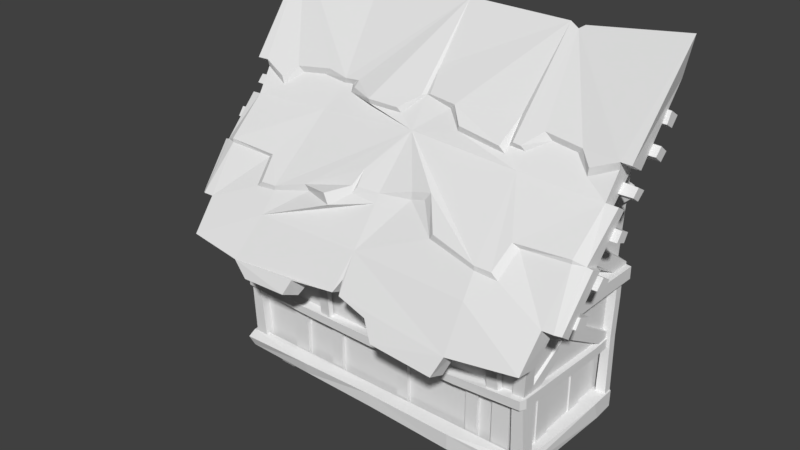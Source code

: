 # Source: Halfhouse_2.blend  (saved by Blender 2.78.0; exported with 4.5.12 LTS)
import bpy
from mathutils import Matrix  # noqa: F401  (used for matrix-valued properties, if any)

bpy.ops.wm.read_factory_settings(use_empty=True)
scene = bpy.context.scene
scene.name = 'Scene'

# ---- collections
col_collection_1 = bpy.data.collections.new('Collection 1'); scene.collection.children.link(col_collection_1)

# ---- world
world_world = bpy.data.worlds.new('World'); scene.world = world_world
world_world.color = (0.05088, 0.05088, 0.05088)
world_world.use_sun_shadow = False
world_world.sun_shadow_jitter_overblur = 0.0
world_world.cycles.sampling_method = 'MANUAL'

# ---- meshes
me_cube_001 = bpy.data.meshes.new('Cube.001')
me_cube_001.from_pydata([(-2.43, -2.093, 1.124), (-2.43, -1.9, 1.148), (-2.407, -1.86, 0.1437), (-2.407, -2.068, 0.1431), (-2.268, -2.093, 1.124), (-2.267, -1.901, 1.148), (-2.204, -1.861, 0.1439), (-2.204, -2.069, 0.1432), (2.362, -2.099, 1.06), (2.363, -1.893, 1.086), (2.367, -1.86, 0.1437), (2.367, -2.068, 0.1431), (2.537, -2.1, 1.06), (2.537, -1.893, 1.086), (2.57, -1.861, 0.1439), (2.57, -2.069, 0.1432), (-2.508, -2.213, 2.174), (-2.509, -2.021, 2.191), (-2.346, -2.214, 2.193), (-2.347, -2.022, 2.21), (2.471, -2.22, 2.183), (2.472, -2.014, 2.202), (2.645, -2.22, 2.182), (2.646, -2.014, 2.2), (2.463, -1.944, 1.124), (2.463, -1.944, 0.03066), (-2.294, -1.944, 1.124), (-2.294, -1.944, 0.03066), (2.408, -0.843, 0.1003), (2.408, -0.843, 1.049), (2.408, -0.5951, 0.1003), (2.408, -0.5951, 1.049), (2.483, -0.843, 0.1003), (2.483, -0.843, 1.049), (2.483, -0.5951, 0.1003), (2.483, -0.5951, 1.049), (2.408, -1.654, 0.1003), (2.408, -1.654, 1.049), (2.408, -1.393, 0.1003), (2.408, -1.393, 1.049), (2.483, -1.654, 0.1003), (2.483, -1.654, 1.049), (2.483, -1.393, 0.1003), (2.483, -1.393, 1.049), (-2.285, -0.843, 0.1003), (-2.285, -0.843, 1.049), (-2.285, -0.5951, 0.1003), (-2.285, -0.5951, 1.049), (-2.362, -0.843, 0.1003), (-2.362, -0.843, 1.049), (-2.362, -0.5951, 0.1003), (-2.362, -0.5951, 1.049), (-2.285, -1.654, 0.1003), (-2.285, -1.654, 1.049), (-2.285, -1.393, 0.1003), (-2.285, -1.393, 1.049), (-2.362, -1.654, 0.1003), (-2.362, -1.654, 1.049), (-2.362, -1.393, 0.1003), (-2.362, -1.393, 1.049), (-1.36, -1.945, 0.1003), (-1.36, -1.945, 1.049), (-1.614, -1.945, 0.1003), (-1.614, -1.945, 1.049), (-1.36, -2.006, 0.1003), (-1.36, -2.006, 1.049), (-1.614, -2.006, 0.1003), (-1.614, -2.006, 1.049), (-0.6701, -1.945, 0.1003), (-0.6701, -1.945, 1.049), (-0.8589, -1.945, 0.1003), (-0.8589, -1.945, 1.049), (-0.6701, -2.006, 0.1003), (-0.6701, -2.006, 1.049), (-0.8589, -2.006, 0.1003), (-0.8589, -2.006, 1.049), (0.5578, -1.945, 0.1003), (0.5578, -1.945, 1.049), (0.3691, -1.945, 0.1003), (0.3691, -1.945, 1.049), (0.5578, -2.006, 0.1003), (0.5578, -2.006, 1.049), (0.3691, -2.006, 0.1003), (0.3691, -2.006, 1.049), (1.757, -1.945, 0.1003), (1.757, -1.945, 1.049), (1.568, -1.945, 0.1003), (1.568, -1.945, 1.049), (1.757, -2.006, 0.1003), (1.757, -2.006, 1.049), (1.568, -2.006, 0.1003), (1.568, -2.006, 1.049), (2.276, -1.945, 0.1003), (2.276, -1.945, 1.049), (1.997, -1.945, 0.1003), (1.997, -1.945, 1.049), (2.276, -2.006, 0.1003), (2.276, -2.006, 1.049), (1.997, -2.006, 0.1003), (1.997, -2.006, 1.049), (2.599, -0.693, 4.248), (2.606, -0.5599, 4.388), (2.598, -0.5104, 4.111), (2.604, -0.376, 4.251), (3.274, -0.6666, 4.247), (3.28, -0.5614, 4.358), (3.273, -0.5223, 4.138), (3.279, -0.4163, 4.249), (2.612, -0.4158, 4.562), (2.616, -0.3144, 4.759), (2.611, -0.2376, 4.454), (2.615, -0.1023, 4.625), (3.235, -0.3874, 4.57), (3.239, -0.3073, 4.726), (3.234, -0.2469, 4.485), (3.239, -0.1405, 4.62), (2.579, -1.007, 3.807), (2.586, -0.8823, 3.945), (2.578, -0.8411, 3.692), (2.585, -0.6895, 3.832), (3.197, -0.9816, 3.799), (3.202, -0.8843, 3.907), (3.195, -0.8511, 3.708), (3.202, -0.7324, 3.818), (2.57, -1.077, 3.433), (2.57, -1.174, 3.281), (2.571, -1.269, 3.525), (2.57, -1.398, 3.366), (3.24, -1.116, 3.415), (3.239, -1.188, 3.295), (3.24, -1.266, 3.487), (3.24, -1.363, 3.363), (2.576, -1.453, 2.94), (2.582, -1.605, 2.789), (2.576, -1.636, 3.052), (2.582, -1.826, 2.899), (3.247, -1.485, 2.925), (3.252, -1.601, 2.808), (3.247, -1.628, 3.013), (3.253, -1.771, 2.894), (2.592, -2.063, 2.67), (2.591, -1.809, 2.568), (2.598, -2.197, 2.511), (2.597, -1.929, 2.385), (3.211, -2.032, 2.633), (3.21, -1.835, 2.554), (3.217, -2.134, 2.511), (3.216, -1.927, 2.413), (-2.61, -0.7231, 4.249), (-2.606, -0.5852, 4.389), (-2.611, -0.5324, 4.109), (-2.606, -0.3931, 4.249), (-3.225, -0.7119, 4.259), (-3.224, -0.5997, 4.369), (-3.224, -0.5578, 4.147), (-3.222, -0.445, 4.258), (-2.602, -0.4352, 4.562), (-2.599, -0.3295, 4.759), (-2.602, -0.2493, 4.453), (-2.599, -0.1085, 4.624), (-3.168, -0.4136, 4.579), (-3.168, -0.3283, 4.731), (-3.166, -0.2645, 4.492), (-3.167, -0.1516, 4.627), (-2.624, -1.042, 3.802), (-2.62, -0.9164, 3.943), (-2.625, -0.8696, 3.685), (-2.62, -0.7156, 3.827), (-3.175, -1.041, 3.81), (-3.174, -0.9399, 3.919), (-3.173, -0.9019, 3.717), (-3.172, -0.778, 3.826), (-2.63, -1.104, 3.423), (-2.631, -1.197, 3.268), (-2.631, -1.301, 3.516), (-2.631, -1.424, 3.356), (-3.227, -1.173, 3.424), (-3.224, -1.244, 3.302), (-3.228, -1.331, 3.498), (-3.226, -1.426, 3.372), (-2.631, -1.465, 2.926), (-2.63, -1.612, 2.774), (-2.631, -1.651, 3.039), (-2.631, -1.833, 2.885), (-3.214, -1.533, 2.926), (-3.21, -1.645, 2.807), (-3.216, -1.681, 3.015), (-3.212, -1.82, 2.893), (-2.627, -2.061, 2.658), (-2.627, -1.808, 2.556), (-2.624, -2.189, 2.5), (-2.623, -1.922, 2.374), (-3.146, -2.067, 2.629), (-3.145, -1.868, 2.549), (-3.141, -2.164, 2.506), (-3.139, -1.955, 2.407), (2.708, -0.8486, 2.654), (2.562, -0.5931, 2.816), (2.708, -0.61, 2.753), (2.561, -0.8436, 2.63), (2.561, -1.705, 3.208), (2.562, -1.431, 3.333), (2.708, -1.447, 3.317), (2.708, -1.671, 3.215), (2.708, -0.3463, 2.326), (2.561, -0.3836, 2.315), (2.49, -1.988, -0.121), (2.448, -2.02, 0.1993), (2.579, -2.107, -0.08828), (2.568, -2.033, 0.1882), (2.448, -0.3569, -0.0683), (2.448, -0.4464, 0.2777), (2.689, -0.3818, -0.0182), (2.689, -0.4724, 0.2575), (0.01012, -2.03, 0.204), (1.421, -2.217, 0.1512), (1.42, -2.212, -0.1033), (1.275, -1.987, -0.126), (2.607, -2.124, 0.08596), (2.514, -0.1766, 0.2662), (2.657, -0.1497, 0.2067), (2.542, -0.1864, 1.785), (2.671, -0.1454, 1.783), (2.653, -0.1467, 1.185), (2.538, -0.1653, 1.199), (2.561, -2.358, 2.096), (2.786, -2.336, 2.149), (2.786, -2.321, 2.36), (2.562, -2.33, 2.382), (2.786, -0.6411, 2.135), (2.786, -0.6318, 2.327), (2.562, -0.6346, 2.35), (2.561, -0.646, 2.113), (2.505, -2.078, 1.224), (2.507, -2.07, 1.043), (2.61, -0.45, 1.004), (2.61, -0.452, 1.153), (2.532, -0.4271, 1.172), (2.472, -0.4514, 0.9832), (1.412, -2.195, 1.121), (1.474, -2.193, 0.9967), (1.419, -2.072, 0.9759), (2.589, -2.1, 1.06), (2.545, -2.186, 1.059), (2.543, -2.193, 1.206), (2.587, -2.107, 1.217), (0.6822, -2.159, 1.107), (0.8552, -2.159, 1.107), (0.6593, -2.098, 1.112), (0.8783, -2.098, 1.112), (0.6815, -2.262, 2.131), (0.8544, -2.267, 2.132), (0.6585, -2.172, 2.136), (0.8774, -2.178, 2.137), (2.003, -2.156, 1.13), (2.178, -2.151, 1.13), (1.98, -2.096, 1.135), (2.202, -2.089, 1.135), (2.003, -2.276, 2.109), (2.178, -2.266, 2.109), (1.979, -2.186, 2.114), (2.201, -2.174, 2.113), (1.264, -0.3568, -0.1065), (-2.348, -1.978, -0.121), (-2.307, -2.005, 0.1993), (-2.455, -2.106, -0.06898), (-2.471, -2.074, 0.1882), (-2.307, -0.3555, -0.0683), (-2.372, -0.1758, 0.2662), (-2.528, -0.3732, -0.03437), (-2.569, -0.4632, 0.2414), (0.01012, -1.975, -0.104), (0.02541, -2.196, -0.05112), (0.01012, -2.194, 0.1554), (-1.279, -2.191, 0.1282), (-1.272, -2.149, -0.06463), (-1.354, -1.976, -0.126), (-2.51, -2.167, 0.08596), (-2.515, -0.1492, 0.2067), (-2.4, -0.1853, 1.786), (-2.529, -0.145, 1.784), (-2.529, -0.148, 2.112), (-2.4, -0.201, 2.116), (2.671, -0.1486, 2.111), (2.542, -0.2025, 2.115), (-2.511, -0.1459, 1.185), (-2.396, -0.1642, 1.199), (-2.419, -2.332, 2.096), (-2.644, -2.326, 2.148), (-2.644, -2.315, 2.36), (-2.42, -2.308, 2.381), (-2.644, -0.6435, 2.136), (-2.644, -0.6358, 2.328), (-2.42, -0.6337, 2.352), (-2.419, -0.6436, 2.114), (-2.39, -2.019, 1.225), (-2.365, -2.048, 1.043), (-2.469, -0.4473, 1.004), (-2.469, -0.4492, 1.153), (-2.379, -0.4501, 1.165), (-2.33, -0.4479, 0.9832), (0.01012, -2.178, 0.9645), (0.01012, -2.182, 1.113), (0.01012, -2.054, 1.125), (0.01012, -2.037, 0.9436), (-1.272, -2.186, 1.121), (-1.334, -2.181, 0.9967), (-2.352, -2.095, 1.215), (-1.278, -2.04, 0.9759), (-2.474, -2.08, 1.06), (-2.403, -2.164, 1.059), (-2.401, -2.17, 1.206), (-2.472, -2.086, 1.217), (-0.7598, -2.155, 1.126), (-0.9337, -2.147, 1.126), (-0.7368, -2.095, 1.131), (-0.9568, -2.085, 1.131), (-0.7583, -2.261, 2.131), (-0.932, -2.246, 2.132), (-0.7352, -2.174, 2.136), (-0.955, -2.155, 2.137), (-1.862, -2.117, 1.149), (-2.037, -2.119, 1.149), (-1.839, -2.057, 1.154), (-2.06, -2.059, 1.154), (-1.861, -2.215, 2.109), (-2.036, -2.218, 2.109), (-1.837, -2.127, 2.113), (-2.059, -2.129, 2.113), (-1.343, -0.3552, -0.1065), (0.01012, -0.3554, -0.08743), (1.964, -1.904, -0.3249), (2.217, -1.897, -0.3221), (1.964, -1.98, -0.09963), (2.218, -1.969, -0.09556), (0.9432, -1.901, -0.3249), (1.196, -1.895, -0.3221), (0.9436, -1.972, -0.09963), (1.196, -1.965, -0.09556), (-1.822, -1.896, -0.3249), (-2.076, -1.89, -0.3221), (-1.823, -1.964, -0.09963), (-2.076, -1.959, -0.09556), (-0.9373, -1.897, -0.3249), (-1.19, -1.889, -0.3221), (-0.9377, -1.966, -0.09963), (-1.22, -1.956, -0.09556), (0.1061, -1.895, -0.3249), (-0.1379, -1.888, -0.3221), (0.1062, -1.963, -0.09963), (-0.138, -1.954, -0.09556), (2.577, -2.176, 2.392), (2.634, -1.049, 3.676), (2.926, -2.152, 2.366), (1.863, -2.535, 2.576), (2.986, -1.268, 3.78), (1.725, -1.3, 3.845), (2.982, -1.052, 3.65), (1.876, -2.604, 1.918), (1.879, -2.923, 1.966), (2.931, -2.43, 2.536), (2.909, -2.824, 2.068), (2.905, -2.506, 2.019), (3.009, -1.054, 4.246), (3.001, -0.7219, 4.042), (2.958, -1.898, 3.209), (2.954, -1.567, 3.068), (3.095, -2.422, 2.535), (3.09, -2.145, 2.365), (3.122, -1.827, 3.196), (3.125, -1.598, 3.092), (3.147, -1.092, 3.672), (3.15, -1.237, 3.76), (3.18, -1.063, 4.244), (3.171, -0.8077, 4.095), (3.171, -2.36, 2.507), (3.168, -2.201, 2.393), (3.198, -1.807, 3.173), (3.199, -1.642, 3.098), (0.5605, -2.888, 1.984), (0.5108, -2.584, 1.904), (1.769, -2.788, 1.586), (1.773, -3.054, 1.691), (0.7761, -3.028, 1.745), (0.7307, -2.764, 1.642), (1.835, -2.29, 2.887), (1.039, -2.163, 3.008), (0.7171, -1.857, 3.336), (0.4904, -1.854, 3.268), (2.238, -1.924, 3.181), (2.179, -2.27, 2.852), (1.663, -1.143, 4.117), (1.894, -0.9559, 4.313), (2.462, -0.9883, 4.247), (2.65, -1.136, 4.095), (0.5193, -1.006, 4.345), (0.7375, -1.197, 4.162), (1.397, -1.224, 4.067), (1.416, -1.142, 4.149), (3.005, -1.03, 4.137), (1.716, -1.11, 4.045), (0.4361, -0.9775, 4.263), (0.7111, -1.178, 4.078), (1.475, -1.202, 3.975), (1.474, -1.113, 4.064), (1.999, -0.9407, 4.21), (2.384, -0.9637, 4.164), (2.631, -1.127, 3.971), (2.96, -1.897, 3.265), (1.829, -2.287, 2.952), (2.149, -1.955, 3.243), (2.081, -2.277, 2.944), (1.103, -2.177, 3.093), (0.8048, -1.841, 3.459), (0.4957, -1.842, 3.378), (-0.07158, -2.533, 1.99), (-0.06624, -2.812, 2.098), (-2.435, -2.158, 2.392), (0.01013, -2.455, 2.593), (-2.492, -1.075, 3.681), (-2.784, -2.157, 2.367), (0.01012, -1.265, 3.928), (-1.721, -2.456, 2.574), (-2.844, -1.32, 3.792), (-1.583, -1.264, 3.84), (0.01013, -2.173, 2.423), (-2.841, -1.095, 3.659), (-1.642, -2.518, 1.947), (-1.913, -2.85, 1.962), (-2.789, -2.437, 2.537), (-2.768, -2.813, 2.068), (-2.763, -2.498, 2.019), (-2.868, -1.108, 4.259), (-2.859, -0.7588, 4.049), (-2.816, -1.933, 3.216), (-2.812, -1.597, 3.074), (-2.953, -2.44, 2.536), (-2.948, -2.16, 2.367), (-2.98, -1.872, 3.205), (-2.983, -1.64, 3.1), (-3.005, -1.143, 3.683), (-3.008, -1.296, 3.773), (-3.039, -1.124, 4.259), (-3.029, -0.8539, 4.104), (-3.029, -2.383, 2.509), (-3.026, -2.222, 2.394), (-3.056, -1.857, 3.182), (-3.057, -1.688, 3.107), (-0.7727, -2.865, 2.041), (-0.699, -2.591, 1.93), (-1.633, -2.669, 1.67), (-1.637, -2.929, 1.775), (-0.8574, -2.967, 1.829), (-0.8119, -2.711, 1.726), (-1.692, -2.215, 2.88), (0.01013, -2.02, 3.126), (-1.117, -2.113, 3.005), (-0.6241, -2.265, 2.999), (-0.3878, -2.033, 3.16), (-2.096, -1.896, 3.177), (-2.035, -2.223, 2.848), (0.01011, -0.9426, 4.349), (-1.417, -0.9874, 4.264), (-1.753, -0.951, 4.319), (-2.32, -1.014, 4.253), (-2.508, -1.173, 4.104), (-0.3192, -1.18, 4.151), (-0.8146, -1.196, 4.16), (-1.189, -1.062, 4.198), (-1.168, -0.9898, 4.287), (-2.863, -1.082, 4.149), (-1.464, -0.9668, 4.18), (-0.2611, -1.154, 4.077), (-0.7881, -1.179, 4.085), (-1.268, -1.042, 4.105), (-1.306, -0.9606, 4.193), (-1.858, -0.9399, 4.211), (-2.242, -0.9838, 4.169), (-2.49, -1.16, 3.979), (0.01013, -1.94, 3.247), (-2.818, -1.933, 3.273), (-1.686, -2.212, 2.945), (-2.006, -1.919, 3.238), (-1.937, -2.223, 2.939), (-1.181, -2.118, 3.088), (-0.7119, -2.243, 3.145), (-0.4177, -1.996, 3.257), (1.732, -0.05779, 5.384), (-2.394, -2.107, 1.37), (-2.308, -2.083, 1.085), (-2.386, -1.95, 1.11), (2.603, -1.609, 3.048), (-2.458, -1.694, 2.959), (-0.04843, -0.9884, 4.333), (0.07416, -0.9546, 4.368), (0.01012, -0.6553, 4.679), (1.482, -0.8574, 4.409), (1.544, -1.142, 4.131), (0.05399, -2.819, 2.089), (0.04605, -2.537, 1.983), (0.01013, -2.684, 2.264), (0.007639, -2.365, 2.173), (-0.337, -1.983, 3.254), (-0.366, -1.793, 3.445), (-2.391, -1.148, -0.2867), (-2.386, -1.457, -0.2838), (-2.489, -1.15, -0.03373), (-2.483, -1.458, -0.02965), (2.53, -1.147, -0.2585), (2.525, -1.457, -0.2556), (2.586, -1.148, -0.03319), (2.582, -1.457, -0.02911), (0.05936, -1.146, -0.3759), (0.05947, -1.456, -0.373), (-2.386, -0.1307, -0.2838), (-2.483, -0.1318, -0.02965), (2.525, -0.1303, -0.2556), (2.582, -0.131, -0.02911), (0.05947, -0.1293, -0.373), (2.723, -1.386, 3.313), (2.546, -1.387, 3.587), (2.723, -1.384, 3.521), (2.545, -1.384, 3.294), (2.562, -0.6455, 3.565), (2.708, -0.6429, 3.507), (2.708, -0.6443, 3.336), (2.561, -0.6426, 3.302), (-2.588, -0.8486, 2.655), (-2.442, -0.5931, 2.816), (-2.588, -0.61, 2.753), (-2.441, -0.8436, 2.631), (-2.441, -1.705, 3.208), (-2.442, -1.431, 3.334), (-2.588, -1.447, 3.318), (-2.588, -1.671, 3.215), (-2.588, -0.3463, 2.327), (-2.441, -0.3836, 2.315), (-2.604, -1.386, 3.313), (-2.427, -1.387, 3.588), (-2.604, -1.384, 3.522), (-2.425, -1.384, 3.295), (-2.442, -0.6455, 3.566), (-2.588, -0.6429, 3.507), (-2.588, -0.6443, 3.336), (-2.441, -0.6426, 3.303), (-2.25, -2.168, 1.195), (2.488, -1.973, 2.267), (2.488, -2.205, 2.161), (2.608, -2.009, 2.278), (2.608, -2.179, 2.177), (2.59, -0.1571, 1.052), (2.484, -0.176, 1.047), (-2.342, -1.975, 2.265), (-2.342, -2.205, 2.159), (-2.462, -2.011, 2.276), (-2.462, -2.18, 2.175), (-2.445, -0.1581, 1.05), (-2.339, -0.1769, 1.045), (-2.35, -1.951, 1.317), (-2.412, -1.959, 1.276), (2.496, -1.952, 1.321), (2.557, -1.96, 1.281), (-2.411, -1.972, 1.208), (2.556, -1.974, 1.211), (-2.352, -0.9759, 1.603), (-2.418, -0.9938, 1.614), (-2.352, -1.155, 1.78), (-2.421, -1.152, 1.735), (2.497, -0.9773, 1.606), (2.564, -1.006, 1.635), (2.497, -1.157, 1.783), (2.599, -0.9856, 1.77), (2.486, -0.9656, 1.783), (2.599, -1.154, 1.635), (2.486, -1.19, 1.605), (-2.456, -0.9744, 1.734), (-2.34, -0.9672, 1.781), (-2.453, -1.169, 1.614), (-2.34, -1.191, 1.603), (2.564, -1.141, 1.769), (-2.35, -1.874, 1.114), (-2.411, -1.89, 1.119), (-2.426, -0.09766, 2.053), (-2.426, -0.2349, 2.146), (-2.353, -0.07763, 2.04), (-2.353, -0.2663, 2.14), (2.496, -1.876, 1.116), (2.463, -0.01689, 1.124), (2.463, -0.01689, 0.03066), (-2.294, -0.01689, 1.124), (-2.294, -0.01689, 0.03066), (2.708, -0.01689, 2.358), (2.708, -0.01689, 2.303), (2.562, -0.01689, 2.399), (2.448, -0.01689, 0.2714), (2.448, -0.01689, -0.07095), (2.671, -0.01689, -0.01919), (2.674, -0.01689, 0.249), (2.657, -0.01689, 0.2067), (2.671, -0.01689, 1.781), (2.653, -0.01689, 1.166), (2.786, -0.01689, 2.119), (2.562, -0.01689, 2.332), (2.786, -0.01689, 2.309), (2.561, -0.01689, 2.097), (2.532, -0.01689, 1.181), (2.478, -0.01689, 0.9935), (2.607, -0.01689, 1.014), (2.607, -0.01689, 1.163), (1.436, -0.01689, -0.1036), (0.01012, -0.01689, -0.09234), (-2.371, -0.01689, 0.2604), (-2.307, -0.01689, -0.07094), (-2.525, -0.01689, -0.03302), (-2.515, -0.01689, 0.2067), (-2.529, -0.01689, 1.781), (-2.529, -0.01689, 2.11), (2.671, -0.01689, 2.109), (-2.511, -0.01689, 1.166), (-2.644, -0.01689, 2.12), (-2.42, -0.01689, 2.333), (-2.644, -0.01689, 2.31), (-2.419, -0.01689, 2.098), (-2.337, -0.01689, 0.9934), (-2.465, -0.01689, 1.014), (-2.465, -0.01689, 1.163), (-1.482, -0.01689, -0.1036), (2.216, -0.01689, -0.3719), (1.962, -0.01689, -0.3747), (1.964, -0.01689, -0.06847), (2.218, -0.01689, -0.06442), (1.195, -0.01689, -0.3719), (0.943, -0.01689, -0.3747), (0.9437, -0.01689, -0.06844), (1.196, -0.01689, -0.06446), (-2.075, -0.01689, -0.3719), (-1.821, -0.01689, -0.3747), (-1.823, -0.01689, -0.06861), (-2.076, -0.01689, -0.06452), (-1.19, -0.01689, -0.3718), (-0.9371, -0.01689, -0.3747), (-0.939, -0.01689, -0.06848), (-1.218, -0.01689, -0.06453), (-0.138, -0.01689, -0.3719), (0.1061, -0.01689, -0.3747), (0.1063, -0.01689, -0.06846), (-0.1383, -0.01689, -0.06441), (2.588, -0.01689, 2.565), (2.697, -0.01689, 4.992), (2.556, -1.892, 1.122), (2.639, -0.01689, 3.691), (3.288, -0.01689, 5.619), (3.038, -0.01689, 4.945), (3.184, -0.01689, 5.048), (-2.446, -0.01689, 2.567), (-2.555, -0.01689, 4.996), (-2.497, -0.01689, 3.692), (-3.1, -0.01689, 5.624), (-2.896, -0.01689, 4.95), (-3.042, -0.01689, 5.053), (3.295, -0.01689, 5.62), (-1.588, -0.01689, 5.443), (-2.533, -0.01689, 0.2315), (1.806, -0.01689, 5.433), (1.591, -0.01689, 5.449), (-3.105, -0.01689, 5.624), (2.6, -0.01689, 2.846), (-2.458, -0.01689, 2.838), (0.01014, -0.01689, 5.476), (-2.388, -0.01689, -0.2849), (-2.485, -0.01689, -0.03117), (0.05941, -0.01689, -0.3745), (2.527, -0.01689, -0.2567), (2.583, -0.01689, -0.03061), (2.708, -0.01689, 3.48), (2.561, -0.01689, 3.276), (2.562, -0.01689, 3.538), (2.708, -0.01689, 3.306), (-2.588, -0.01689, 2.359), (-2.588, -0.01689, 2.303), (-2.442, -0.01689, 2.399), (-2.588, -0.01689, 3.48), (-2.441, -0.01689, 3.277), (-2.442, -0.01689, 3.539), (-2.588, -0.01689, 3.306), (-2.546, -0.01689, 0.2254), (2.582, -0.01689, 2.443), (-2.378, -0.01689, 1.175), (-2.44, -0.01689, 2.451), (2.59, -0.05391, 1.143), (-2.445, -0.05521, 1.141), (2.571, -0.09931, 2.054), (2.571, -0.237, 2.147), (2.591, -0.06428, 1.218), (2.484, -0.07022, 1.262), (-2.445, -0.06529, 1.214), (-2.339, -0.07145, 1.258), (2.499, -0.07891, 2.041), (2.499, -0.2685, 2.142)], [], [(0, 1, 2, 3), (4, 7, 6, 5), (12, 15, 14, 13), (3, 7, 4, 0), (8, 9, 10, 11), (1, 5, 6, 2), (11, 15, 12, 8), (9, 13, 14, 10), (4, 5, 19, 18), (8, 12, 22, 20), (1, 0, 16, 17), (5, 1, 17, 19), (12, 13, 23, 22), (13, 9, 21, 23), (9, 8, 20, 21), (0, 4, 18, 16), (25, 24, 26, 27), (588, 587, 24, 25), (40, 41, 37, 36), (30, 31, 35, 34), (34, 35, 33, 32), (32, 33, 29, 28), (42, 43, 41, 40), (38, 39, 43, 42), (56, 52, 53, 57), (46, 50, 51, 47), (50, 48, 49, 51), (48, 44, 45, 49), (58, 56, 57, 59), (54, 58, 59, 55), (62, 66, 67, 63), (66, 64, 65, 67), (64, 60, 61, 65), (70, 74, 75, 71), (74, 72, 73, 75), (72, 68, 69, 73), (78, 82, 83, 79), (82, 80, 81, 83), (80, 76, 77, 81), (86, 90, 91, 87), (90, 88, 89, 91), (88, 84, 85, 89), (94, 98, 99, 95), (98, 96, 97, 99), (96, 92, 93, 97), (110, 111, 115, 114), (102, 103, 107, 106), (106, 107, 105, 104), (104, 105, 101, 100), (102, 106, 104, 100), (107, 103, 101, 105), (114, 115, 113, 112), (112, 113, 109, 108), (110, 114, 112, 108), (115, 111, 109, 113), (118, 119, 123, 122), (122, 123, 121, 120), (120, 121, 117, 116), (118, 122, 120, 116), (123, 119, 117, 121), (126, 127, 131, 130), (130, 131, 129, 128), (128, 129, 125, 124), (126, 130, 128, 124), (131, 127, 125, 129), (134, 135, 139, 138), (138, 139, 137, 136), (136, 137, 133, 132), (134, 138, 136, 132), (139, 135, 133, 137), (142, 143, 147, 146), (146, 147, 145, 144), (144, 145, 141, 140), (142, 146, 144, 140), (147, 143, 141, 145), (158, 162, 163, 159), (150, 154, 155, 151), (154, 152, 153, 155), (152, 148, 149, 153), (150, 148, 152, 154), (155, 153, 149, 151), (162, 160, 161, 163), (160, 156, 157, 161), (158, 156, 160, 162), (163, 161, 157, 159), (166, 170, 171, 167), (170, 168, 169, 171), (168, 164, 165, 169), (166, 164, 168, 170), (171, 169, 165, 167), (174, 178, 179, 175), (178, 176, 177, 179), (176, 172, 173, 177), (174, 172, 176, 178), (179, 177, 173, 175), (182, 186, 187, 183), (186, 184, 185, 187), (184, 180, 181, 185), (182, 180, 184, 186), (187, 185, 181, 183), (190, 194, 195, 191), (194, 192, 193, 195), (192, 188, 189, 193), (190, 188, 192, 194), (195, 193, 189, 191), (202, 203, 196, 198), (200, 199, 196, 203), (202, 198, 197, 201), (199, 205, 204, 196), (212, 213, 218, 208), (210, 212, 208, 206), (213, 211, 207, 209), (595, 596, 212, 210), (215, 214, 273), (217, 216, 272, 271), (216, 215, 273, 272), (597, 594, 211, 213), (596, 597, 213, 212), (208, 218, 215, 216), (206, 208, 216, 217), (209, 207, 214, 215), (215, 218, 209), (218, 213, 209), (224, 223, 222, 221), (219, 220, 223, 224), (225, 232, 229, 226), (227, 230, 231, 228), (227, 226, 229, 230), (234, 242, 243, 240, 241), (243, 244, 239, 240), (240, 239, 302, 301), (239, 233, 303, 302), (241, 240, 301, 304), (244, 245, 233, 239), (233, 245, 236, 237), (242, 235, 236, 245), (242, 245, 244, 243), (242, 234, 238, 235), (246, 247, 251, 250), (248, 246, 250, 252), (247, 249, 253, 251), (254, 255, 259, 258), (256, 254, 258, 260), (255, 257, 261, 259), (330, 262, 217, 271), (210, 206, 217, 262), (610, 609, 262, 330), (269, 265, 277, 270), (267, 263, 265, 269), (270, 266, 264, 268), (612, 267, 269, 613), (274, 273, 214), (276, 271, 272, 275), (275, 272, 273, 274), (662, 270, 268, 611), (613, 269, 270, 685), (265, 275, 274, 277), (263, 276, 275, 265), (266, 274, 214, 264), (274, 266, 277), (277, 266, 270), (286, 279, 280, 285), (280, 279, 282, 281), (615, 280, 281, 616), (221, 222, 283, 284), (268, 286, 285, 278), (287, 288, 291, 294), (289, 290, 293, 292), (289, 292, 291, 288), (296, 308, 306, 310, 309), (310, 306, 305, 545, 311), (306, 301, 302, 305), (305, 302, 303, 307), (308, 304, 301, 306), (311, 545, 307, 295, 312), (295, 299, 298, 312), (309, 312, 298, 297), (309, 310, 311, 312), (309, 297, 300, 296), (313, 317, 318, 314), (315, 319, 317, 313), (314, 318, 320, 316), (321, 325, 326, 322), (323, 327, 325, 321), (322, 326, 328, 324), (330, 271, 276, 329), (267, 329, 276, 263), (610, 330, 329, 626), (629, 628, 331, 333), (331, 332, 334, 333), (633, 632, 335, 337), (634, 338, 336, 631), (335, 336, 338, 337), (637, 341, 339, 636), (638, 635, 340, 342), (630, 334, 332, 627), (339, 341, 342, 340), (641, 345, 343, 640), (642, 639, 344, 346), (343, 345, 346, 344), (645, 349, 347, 644), (646, 643, 348, 350), (347, 349, 350, 348), (354, 418, 500, 498, 379, 359), (380, 358, 381, 384), (358, 351, 353, 362), (663, 487, 391, 392, 393, 394, 363, 651), (351, 491, 352, 357, 366, 353), (354, 359, 361, 360), (353, 360, 361, 362), (357, 364, 399, 355), (356, 409, 411, 410, 408, 355), (358, 380, 499, 501, 425, 351), (356, 421, 479, 414, 413, 412, 409), (359, 358, 362, 361), (366, 357, 371, 370), (355, 408, 369, 372), (365, 360, 367, 369), (370, 369, 377, 378), (369, 370, 371, 372), (651, 363, 373, 660), (357, 355, 372, 371), (360, 353, 368, 367), (353, 366, 370, 368), (363, 364, 374, 373), (376, 378, 377, 375), (368, 370, 378, 376), (369, 367, 375, 377), (367, 368, 376, 375), (382, 383, 384, 381), (380, 379, 498, 499), (379, 380, 384, 383), (359, 379, 383, 382), (358, 359, 382, 381), (385, 386, 387, 388, 455, 418, 354), (365, 389, 390, 385, 354, 360), (363, 394, 407, 399), (391, 497, 404, 400), (400, 404, 403, 402, 401, 461, 421, 356), (399, 364, 363), (399, 407, 406, 405, 400, 356, 355), (404, 398, 397, 403), (403, 397, 396, 402), (402, 396, 395, 401), (401, 395, 494, 461), (407, 394, 393, 406), (406, 393, 392, 405), (405, 392, 391, 400), (369, 408, 365), (408, 410, 389, 365), (389, 410, 411, 390), (390, 411, 409, 385), (409, 412, 386, 385), (386, 412, 413, 387), (387, 413, 414, 388), (388, 414, 479, 455), (422, 428, 448, 416, 500, 418), (449, 453, 450, 427), (427, 431, 420, 417), (661, 657, 432, 465, 464, 463, 462), (417, 420, 435, 426, 419, 492), (422, 429, 430, 428), (420, 431, 430, 429), (426, 423, 470, 433), (661, 462, 469, 468, 467, 466, 493, 495, 668), (424, 423, 480, 482, 483, 481), (427, 417, 425, 501, 415, 449), (417, 488, 307, 303, 425), (424, 481, 484, 485, 486, 503, 502, 479, 421), (428, 430, 431, 427), (435, 439, 440, 426), (423, 441, 438, 480), (434, 438, 436, 429), (439, 447, 446, 438), (438, 441, 440, 439), (665, 442, 432, 657), (426, 440, 441, 423), (429, 436, 437, 420), (420, 437, 439, 435), (432, 442, 443, 433), (445, 444, 446, 447), (437, 445, 447, 439), (438, 446, 444, 436), (436, 444, 445, 437), (451, 450, 453, 452), (449, 415, 416, 448), (448, 452, 453, 449), (428, 451, 452, 448), (427, 450, 451, 428), (454, 422, 418, 455, 458, 457, 456), (434, 429, 422, 454, 460, 459), (432, 470, 478, 465), (462, 471, 475, 469), (471, 424, 421, 461, 472, 473, 474, 475), (470, 432, 433), (470, 423, 424, 471, 476, 477, 478), (475, 474, 468, 469), (474, 473, 467, 468), (473, 472, 466, 467), (472, 461, 493, 466), (478, 477, 464, 465), (477, 476, 463, 464), (476, 471, 462, 463), (438, 434, 480), (480, 434, 459, 482), (459, 460, 483, 482), (460, 454, 481, 483), (481, 454, 456, 484), (456, 457, 485, 484), (457, 458, 486, 485), (458, 455, 479, 502), (488, 295, 307), (667, 492, 419, 656), (495, 493, 461), (494, 495, 461), (404, 496, 398), (497, 496, 404), (501, 499, 498, 500), (501, 500, 416, 415), (458, 502, 503), (458, 503, 486), (504, 505, 507, 506), (504, 512, 513, 505), (506, 510, 508, 512, 504), (505, 513, 509, 511, 507), (508, 510, 511, 509), (508, 509, 513, 512), (669, 514, 515, 670), (669, 671, 518, 514), (514, 518, 516, 517, 515), (672, 673, 517, 516), (672, 516, 518, 671), (519, 525, 524, 521), (522, 519, 525, 526), (521, 524, 523, 520), (533, 529, 527, 534), (531, 534, 527, 530), (533, 532, 528, 529), (530, 527, 535, 536), (537, 539, 542, 543), (540, 537, 543, 544), (539, 538, 541, 542), (662, 685, 270), (351, 425, 303, 233), (687, 299, 688), (307, 295, 490, 489), (307, 545, 305), (573, 571, 548, 549), (571, 572, 546, 548), (574, 573, 549, 547), (577, 555, 554, 575), (575, 554, 552, 576), (578, 553, 555, 577), (551, 550, 573, 574), (693, 694, 572, 571), (557, 578, 577, 556), (695, 575, 576, 696), (556, 577, 575, 695, 690), (550, 689, 693, 571, 573), (544, 543, 684, 682), (543, 542, 681, 684), (542, 541, 683, 681), (529, 528, 680, 678), (529, 678, 679, 535, 527), (526, 525, 677, 675), (525, 677, 674, 524), (524, 674, 676, 523), (487, 664, 668, 495, 494, 395, 396, 397, 398, 496, 497, 391), (442, 665, 659, 443), (433, 443, 659, 658), (419, 426, 433, 658, 655), (419, 655, 656), (417, 492, 667, 654), (299, 295, 488, 417, 654, 688), (373, 374, 653, 660), (364, 652, 653, 374), (491, 666, 650, 352), (352, 648, 652, 364, 357), (352, 650, 648), (237, 686, 647, 351, 233), (351, 647, 666, 491), (347, 348, 643, 644), (343, 344, 639, 640), (339, 340, 635, 636), (335, 632, 631, 336), (649, 569, 579, 561, 563), (331, 628, 627, 332), (581, 562, 559, 567, 565), (299, 687, 625, 298), (297, 298, 625, 624), (297, 624, 623, 300), (292, 293, 620, 621), (292, 621, 619, 291), (294, 291, 619, 622), (285, 280, 615, 618), (559, 558, 566, 567), (278, 285, 618, 614), (580, 581, 565, 564), (561, 579, 570, 560), (267, 612, 626, 329), (586, 568, 569, 649), (564, 565, 582, 584), (567, 566, 585, 583), (235, 607, 608, 236), (235, 238, 606, 607), (237, 236, 608, 605), (237, 605, 686), (230, 603, 602, 231), (230, 229, 601, 603), (232, 604, 601, 229), (223, 600, 599, 222), (222, 599, 617, 283), (220, 598, 600, 223), (565, 567, 583, 582), (568, 697, 691, 569), (210, 262, 609, 595), (579, 692, 698, 570), (198, 591, 593, 197), (198, 196, 204, 592, 591), (27, 26, 589, 590), (569, 691, 692, 579)])
_uv = me_cube_001.uv_layers.new(name='UVMap')
_uv.uv.foreach_set('vector', [0.02398, 0.9735, 0.02398, 0.9735, 0.02398, 0.9735, 0.02398, 0.9735, 0.02398, 0.9735, 0.02398, 0.9735, 0.02398, 0.9735, 0.02398, 0.9735, 0.02398, 0.9735, 0.02398, 0.9735, 0.02398, 0.9735, 0.02398, 0.9735, 0.02398, 0.9735, 0.02398, 0.9735, 0.02398, 0.9735, 0.02398, 0.9735, 0.02398, 0.9735, 0.02398, 0.9735, 0.02398, 0.9735, 0.02398, 0.9735, 0.02398, 0.9735, 0.02398, 0.9735, 0.02398, 0.9735, 0.02398, 0.9735, 0.02398, 0.9735, 0.02398, 0.9735, 0.02398, 0.9735, 0.02398, 0.9735, 0.02398, 0.9735, 0.02398, 0.9735, 0.02398, 0.9735, 0.02398, 0.9735, 0.02398, 0.9735, 0.02398, 0.9735, 0.02398, 0.9735, 0.02398, 0.9735, 0.02398, 0.9735, 0.02398, 0.9735, 0.02398, 0.9735, 0.02398, 0.9735, 0.02398, 0.9735, 0.02398, 0.9735, 0.02398, 0.9735, 0.02398, 0.9735, 0.02398, 0.9735, 0.02398, 0.9735, 0.02398, 0.9735, 0.02398, 0.9735, 0.02398, 0.9735, 0.02398, 0.9735, 0.02398, 0.9735, 0.02398, 0.9735, 0.02398, 0.9735, 0.02398, 0.9735, 0.02398, 0.9735, 0.02398, 0.9735, 0.02398, 0.9735, 0.02398, 0.9735, 0.02398, 0.9735, 0.02398, 0.9735, 0.02398, 0.9735, 0.02398, 0.9735, 0.02398, 0.9735, 0.02398, 0.9735, 0.994, 0.05481, 0.994, 0.1213, 0.6405, 0.1213, 0.6405, 0.05481, 0.8168, 0.07299, 0.8168, 0.144, 0.6917, 0.144, 0.6917, 0.07299, 0.05215, 0.972, 0.05215, 0.972, 0.05215, 0.972, 0.05215, 0.972, 0.05215, 0.972, 0.05215, 0.972, 0.05215, 0.972, 0.05215, 0.972, 0.02503, 0.9723, 0.02503, 0.9723, 0.02503, 0.9723, 0.02503, 0.9723, 0.05215, 0.972, 0.05215, 0.972, 0.05215, 0.972, 0.05215, 0.972, 0.02503, 0.9723, 0.02503, 0.9723, 0.02503, 0.9723, 0.02503, 0.9723, 0.05215, 0.972, 0.05215, 0.972, 0.05215, 0.972, 0.05215, 0.972, 0.05215, 0.972, 0.05215, 0.972, 0.05215, 0.972, 0.05215, 0.972, 0.05215, 0.972, 0.05215, 0.972, 0.05215, 0.972, 0.05215, 0.972, 0.02503, 0.9723, 0.02503, 0.9723, 0.02503, 0.9723, 0.02503, 0.9723, 0.05215, 0.972, 0.05215, 0.972, 0.05215, 0.972, 0.05215, 0.972, 0.02503, 0.9723, 0.02503, 0.9723, 0.02503, 0.9723, 0.02503, 0.9723, 0.05215, 0.972, 0.05215, 0.972, 0.05215, 0.972, 0.05215, 0.972, 0.05215, 0.972, 0.05215, 0.972, 0.05215, 0.972, 0.05215, 0.972, 0.02503, 0.9723, 0.02503, 0.9723, 0.02503, 0.9723, 0.02503, 0.9723, 0.05215, 0.972, 0.05215, 0.972, 0.05215, 0.972, 0.05215, 0.972, 0.05215, 0.972, 0.05215, 0.972, 0.05215, 0.972, 0.05215, 0.972, 0.02503, 0.9723, 0.02503, 0.9723, 0.02503, 0.9723, 0.02503, 0.9723, 0.05215, 0.972, 0.05215, 0.972, 0.05215, 0.972, 0.05215, 0.972, 0.05215, 0.972, 0.05215, 0.972, 0.05215, 0.972, 0.05215, 0.972, 0.02503, 0.9723, 0.02503, 0.9723, 0.02503, 0.9723, 0.02503, 0.9723, 0.05215, 0.972, 0.05215, 0.972, 0.05215, 0.972, 0.05215, 0.972, 0.05215, 0.972, 0.05215, 0.972, 0.05215, 0.972, 0.05215, 0.972, 0.02503, 0.9723, 0.02503, 0.9723, 0.02503, 0.9723, 0.02503, 0.9723, 0.05215, 0.972, 0.05215, 0.972, 0.05215, 0.972, 0.05215, 0.972, 0.05215, 0.972, 0.05215, 0.972, 0.05215, 0.972, 0.05215, 0.972, 0.02503, 0.9723, 0.02503, 0.9723, 0.02503, 0.9723, 0.02503, 0.9723, 0.05215, 0.972, 0.05215, 0.972, 0.05215, 0.972, 0.05215, 0.972, 0.02797, 0.9706, 0.02797, 0.9706, 0.02797, 0.9706, 0.02797, 0.9706, 0.03443, 0.9706, 0.03443, 0.9706, 0.03443, 0.9706, 0.03443, 0.9706, 0.03427, 0.9706, 0.03427, 0.9706, 0.03427, 0.9706, 0.03427, 0.9706, 0.03443, 0.9706, 0.03443, 0.9706, 0.03443, 0.9706, 0.03443, 0.9706, 0.03443, 0.9706, 0.03443, 0.9706, 0.03443, 0.9706, 0.03443, 0.9706, 0.03443, 0.9706, 0.03443, 0.9706, 0.03443, 0.9706, 0.03443, 0.9706, 0.02797, 0.9706, 0.02797, 0.9706, 0.02797, 0.9706, 0.02797, 0.9706, 0.02797, 0.9706, 0.02797, 0.9706, 0.02797, 0.9706, 0.02797, 0.9706, 0.02797, 0.9706, 0.02797, 0.9706, 0.02797, 0.9706, 0.02797, 0.9706, 0.02797, 0.9706, 0.02797, 0.9706, 0.02797, 0.9706, 0.02797, 0.9706, 0.02797, 0.9706, 0.02797, 0.9706, 0.02797, 0.9706, 0.02797, 0.9706, 0.02797, 0.9706, 0.02797, 0.9706, 0.02797, 0.9706, 0.02797, 0.9706, 0.02797, 0.9706, 0.02797, 0.9706, 0.02797, 0.9706, 0.02797, 0.9706, 0.02797, 0.9706, 0.02797, 0.9706, 0.02797, 0.9706, 0.02797, 0.9706, 0.02797, 0.9706, 0.02797, 0.9706, 0.02797, 0.9706, 0.02797, 0.9706, 0.03443, 0.9706, 0.03443, 0.9706, 0.03443, 0.9706, 0.03443, 0.9706, 0.03427, 0.9706, 0.03427, 0.9706, 0.03427, 0.9706, 0.03427, 0.9706, 0.03443, 0.9706, 0.03443, 0.9706, 0.03443, 0.9706, 0.03443, 0.9706, 0.03443, 0.9706, 0.03443, 0.9706, 0.03443, 0.9706, 0.03443, 0.9706, 0.03443, 0.9706, 0.03443, 0.9706, 0.03443, 0.9706, 0.03443, 0.9706, 0.02797, 0.9706, 0.02797, 0.9706, 0.02797, 0.9706, 0.02797, 0.9706, 0.02797, 0.9706, 0.02797, 0.9706, 0.02797, 0.9706, 0.02797, 0.9706, 0.02797, 0.9706, 0.02797, 0.9706, 0.02797, 0.9706, 0.02797, 0.9706, 0.02797, 0.9706, 0.02797, 0.9706, 0.02797, 0.9706, 0.02797, 0.9706, 0.02797, 0.9706, 0.02797, 0.9706, 0.02797, 0.9706, 0.02797, 0.9706, 0.02797, 0.9706, 0.02797, 0.9706, 0.02797, 0.9706, 0.02797, 0.9706, 0.02797, 0.9706, 0.02797, 0.9706, 0.02797, 0.9706, 0.02797, 0.9706, 0.02797, 0.9706, 0.02797, 0.9706, 0.02797, 0.9706, 0.02797, 0.9706, 0.02797, 0.9706, 0.02797, 0.9706, 0.02797, 0.9706, 0.02797, 0.9706, 0.02797, 0.9706, 0.02797, 0.9706, 0.02797, 0.9706, 0.02797, 0.9706, 0.02797, 0.9706, 0.02797, 0.9706, 0.02797, 0.9706, 0.02797, 0.9706, 0.0295, 0.9706, 0.0295, 0.9706, 0.0295, 0.9706, 0.0295, 0.9706, 0.02935, 0.9706, 0.02935, 0.9706, 0.02935, 0.9706, 0.02935, 0.9706, 0.0295, 0.9706, 0.0295, 0.9706, 0.0295, 0.9706, 0.0295, 0.9706, 0.0295, 0.9706, 0.0295, 0.9706, 0.0295, 0.9706, 0.0295, 0.9706, 0.0295, 0.9706, 0.0295, 0.9706, 0.0295, 0.9706, 0.0295, 0.9706, 0.02797, 0.9706, 0.02797, 0.9706, 0.02797, 0.9706, 0.02797, 0.9706, 0.02797, 0.9706, 0.02797, 0.9706, 0.02797, 0.9706, 0.02797, 0.9706, 0.02797, 0.9706, 0.02797, 0.9706, 0.02797, 0.9706, 0.02797, 0.9706, 0.02797, 0.9706, 0.02797, 0.9706, 0.02797, 0.9706, 0.02797, 0.9706, 0.02797, 0.9706, 0.02797, 0.9706, 0.02797, 0.9706, 0.02797, 0.9706, 0.02797, 0.9706, 0.02797, 0.9706, 0.02797, 0.9706, 0.02797, 0.9706, 0.02797, 0.9706, 0.02797, 0.9706, 0.02797, 0.9706, 0.02797, 0.9706, 0.02797, 0.9706, 0.02797, 0.9706, 0.02797, 0.9706, 0.02797, 0.9706, 0.02797, 0.9706, 0.02797, 0.9706, 0.02797, 0.9706, 0.02797, 0.9706, 0.03443, 0.9706, 0.03443, 0.9706, 0.03443, 0.9706, 0.03443, 0.9706, 0.03427, 0.9706, 0.03427, 0.9706, 0.03427, 0.9706, 0.03427, 0.9706, 0.03443, 0.9706, 0.03443, 0.9706, 0.03443, 0.9706, 0.03443, 0.9706, 0.03443, 0.9706, 0.03443, 0.9706, 0.03443, 0.9706, 0.03443, 0.9706, 0.03443, 0.9706, 0.03443, 0.9706, 0.03443, 0.9706, 0.03443, 0.9706, 0.02535, 0.9706, 0.02535, 0.9706, 0.02535, 0.9706, 0.02535, 0.9706, 0.02535, 0.9706, 0.02535, 0.9706, 0.02535, 0.9706, 0.02535, 0.9706, 0.02535, 0.9706, 0.02535, 0.9706, 0.02535, 0.9706, 0.02535, 0.9706, 0.02535, 0.9706, 0.02535, 0.9706, 0.02535, 0.9706, 0.02535, 0.9706, 0.02535, 0.9706, 0.02535, 0.9706, 0.02535, 0.9706, 0.02535, 0.9706, 0.02797, 0.9706, 0.02797, 0.9706, 0.02797, 0.9706, 0.02797, 0.9706, 0.02797, 0.9706, 0.02797, 0.9706, 0.02797, 0.9706, 0.02797, 0.9706, 0.02797, 0.9706, 0.02797, 0.9706, 0.02797, 0.9706, 0.02797, 0.9706, 0.02797, 0.9706, 0.02797, 0.9706, 0.02797, 0.9706, 0.02797, 0.9706, 0.02797, 0.9706, 0.02797, 0.9706, 0.02797, 0.9706, 0.02797, 0.9706, 0.03443, 0.9706, 0.03443, 0.9706, 0.03443, 0.9706, 0.03443, 0.9706, 0.03443, 0.9706, 0.03443, 0.9706, 0.03443, 0.9706, 0.03443, 0.9706, 0.03443, 0.9706, 0.03443, 0.9706, 0.03443, 0.9706, 0.03443, 0.9706, 0.03443, 0.9706, 0.03443, 0.9706, 0.03443, 0.9706, 0.03443, 0.9706, 0.03443, 0.9706, 0.03443, 0.9706, 0.03443, 0.9706, 0.03443, 0.9706, 0.03443, 0.9706, 0.03443, 0.9706, 0.03443, 0.9706, 0.03443, 0.9706, 0.03443, 0.9706, 0.03443, 0.9706, 0.03443, 0.9706, 0.03443, 0.9706, 0.03443, 0.9706, 0.03443, 0.9706, 0.03443, 0.9706, 0.03443, 0.9706, 0.03443, 0.9706, 0.03443, 0.9706, 0.03443, 0.9706, 0.03443, 0.9706, 0.03443, 0.9706, 0.03443, 0.9706, 0.03443, 0.9706, 0.03443, 0.9706, 0.03443, 0.9706, 0.03443, 0.9706, 0.03443, 0.9706, 0.03443, 0.9706, 0.03443, 0.9706, 0.03443, 0.9706, 0.03443, 0.9706, 0.03443, 0.9706, 0.03443, 0.9706, 0.03443, 0.9706, 0.03443, 0.9706, 0.03443, 0.9706, 0.03443, 0.9706, 0.03443, 0.9706, 0.03443, 0.9706, 0.03443, 0.9706, 0.03443, 0.9706, 0.03443, 0.9706, 0.03443, 0.9706, 0.03443, 0.9706, 0.03443, 0.9706, 0.03443, 0.9706, 0.03443, 0.9706, 0.03443, 0.9706, 0.03443, 0.9706, 0.03443, 0.9706, 0.03443, 0.9706, 0.03443, 0.9706, 0.03443, 0.9706, 0.02535, 0.9706, 0.02535, 0.9706, 0.02535, 0.9706, 0.02535, 0.9706, 0.02535, 0.9706, 0.02535, 0.9706, 0.02535, 0.9706, 0.02535, 0.9706, 0.03443, 0.9706, 0.03443, 0.9706, 0.03443, 0.9706, 0.03443, 0.9706, 0.03443, 0.9706, 0.03443, 0.9706, 0.03443, 0.9706, 0.03443, 0.9706, 0.03443, 0.9706, 0.03443, 0.9706, 0.03443, 0.9706, 0.03443, 0.9706, 0.02797, 0.9706, 0.02797, 0.9706, 0.02797, 0.9706, 0.02797, 0.9706, 0.02797, 0.9706, 0.02797, 0.9706, 0.02797, 0.9706, 0.02797, 0.9706, 0.02797, 0.9706, 0.02797, 0.9706, 0.02797, 0.9706, 0.02797, 0.9706, 0.02797, 0.9706, 0.02797, 0.9706, 0.02797, 0.9706, 0.02797, 0.9706, 0.02797, 0.9706, 0.02797, 0.9706, 0.02797, 0.9706, 0.02797, 0.9706, 0.02797, 0.9706, 0.02797, 0.9706, 0.02797, 0.9706, 0.02797, 0.9706, 0.02797, 0.9706, 0.02797, 0.9706, 0.02797, 0.9706, 0.02797, 0.9706, 0.02797, 0.9706, 0.02797, 0.9706, 0.02797, 0.9706, 0.02797, 0.9706, 0.02797, 0.9706, 0.02797, 0.9706, 0.02797, 0.9706, 0.02797, 0.9706, 0.02797, 0.9706, 0.02797, 0.9706, 0.02797, 0.9706, 0.02797, 0.9706, 0.02797, 0.9706, 0.02797, 0.9706, 0.02797, 0.9706, 0.02797, 0.9706, 0.02797, 0.9706, 0.02797, 0.9706, 0.02797, 0.9706, 0.02797, 0.9706, 0.02797, 0.9706, 0.02797, 0.9706, 0.02797, 0.9706, 0.02797, 0.9706, 0.02797, 0.9706, 0.02797, 0.9706, 0.02797, 0.9706, 0.02797, 0.9706, 0.02797, 0.9706, 0.02797, 0.9706, 0.02797, 0.9706, 0.02797, 0.9706, 0.02797, 0.9706, 0.02797, 0.9706, 0.02797, 0.9706, 0.02797, 0.9706, 0.02797, 0.9706, 0.02797, 0.9706, 0.02797, 0.9706, 0.02797, 0.9706, 0.02797, 0.9706, 0.02797, 0.9706, 0.02797, 0.9706, 0.02797, 0.9706, 0.02797, 0.9706, 0.02797, 0.9706, 0.02797, 0.9706, 0.02797, 0.9706, 0.02797, 0.9706, 0.03443, 0.9706, 0.03443, 0.9706, 0.03443, 0.9706, 0.03443, 0.9706, 0.03443, 0.9706, 0.03443, 0.9706, 0.03443, 0.9706, 0.03443, 0.9706, 0.03443, 0.9706, 0.03443, 0.9706, 0.03443, 0.9706, 0.03443, 0.9706, 0.03443, 0.9706, 0.03443, 0.9706, 0.03443, 0.9706, 0.03443, 0.9706, 0.03443, 0.9706, 0.03443, 0.9706, 0.03443, 0.9706, 0.03443, 0.9706, 0.03443, 0.9706, 0.03443, 0.9706, 0.03443, 0.9706, 0.03443, 0.9706, 0.03443, 0.9706, 0.03443, 0.9706, 0.03443, 0.9706, 0.03443, 0.9706, 0.03443, 0.9706, 0.03443, 0.9706, 0.03443, 0.9706, 0.03443, 0.9706, 0.03443, 0.9706, 0.03443, 0.9706, 0.03443, 0.9706, 0.03443, 0.9706, 0.03443, 0.9706, 0.03443, 0.9706, 0.03443, 0.9706, 0.03443, 0.9706, 0.03443, 0.9706, 0.03443, 0.9706, 0.03443, 0.9706, 0.03443, 0.9706, 0.03443, 0.9706, 0.03443, 0.9706, 0.03443, 0.9706, 0.03443, 0.9706, 0.03443, 0.9706, 0.03443, 0.9706, 0.03443, 0.9706, 0.03443, 0.9706, 0.03443, 0.9706, 0.02797, 0.9706, 0.02797, 0.9706, 0.02797, 0.9706, 0.02797, 0.9706, 0.02797, 0.9706, 0.02797, 0.9706, 0.02797, 0.9706, 0.02797, 0.9706, 0.02797, 0.9706, 0.02797, 0.9706, 0.02797, 0.9706, 0.02797, 0.9706, 0.02535, 0.9706, 0.02535, 0.9706, 0.02535, 0.9706, 0.02535, 0.9706, 0.02797, 0.9706, 0.02797, 0.9706, 0.02797, 0.9706, 0.02797, 0.9706, 0.03443, 0.9706, 0.03443, 0.9706, 0.03443, 0.9706, 0.03443, 0.9706, 0.03443, 0.9706, 0.03443, 0.9706, 0.03443, 0.9706, 0.03443, 0.9706, 0.03443, 0.9706, 0.03443, 0.9706, 0.03443, 0.9706, 0.03443, 0.9706, 0.02797, 0.9706, 0.02797, 0.9706, 0.02797, 0.9706, 0.02797, 0.9706, 0.02797, 0.9706, 0.02797, 0.9706, 0.02797, 0.9706, 0.02797, 0.9706, 0.02797, 0.9706, 0.02797, 0.9706, 0.02797, 0.9706, 0.02797, 0.9706, 0.02797, 0.9706, 0.02797, 0.9706, 0.02797, 0.9706, 0.02797, 0.9706, 0.02797, 0.9706, 0.02797, 0.9706, 0.02797, 0.9706, 0.02797, 0.9706, 0.02797, 0.9706, 0.02797, 0.9706, 0.02797, 0.9706, 0.02797, 0.9706, 0.02797, 0.9706, 0.02797, 0.9706, 0.02797, 0.9706, 0.02797, 0.9706, 0.02797, 0.9706, 0.02797, 0.9706, 0.02797, 0.9706, 0.02797, 0.9706, 0.02797, 0.9706, 0.02797, 0.9706, 0.02797, 0.9706, 0.02797, 0.9706, 0.02797, 0.9706, 0.02797, 0.9706, 0.02797, 0.9706, 0.02797, 0.9706, 0.02797, 0.9706, 0.02797, 0.9706, 0.02797, 0.9706, 0.02797, 0.9706, 0.02797, 0.9706, 0.02797, 0.9706, 0.02797, 0.9706, 0.02797, 0.9706, 0.02797, 0.9706, 0.02797, 0.9706, 0.02797, 0.9706, 0.02797, 0.9706, 0.02797, 0.9706, 0.02797, 0.9706, 0.02797, 0.9706, 0.02797, 0.9706, 0.02797, 0.9706, 0.02797, 0.9706, 0.02797, 0.9706, 0.02797, 0.9706, 0.02797, 0.9706, 0.02797, 0.9706, 0.02797, 0.9706, 0.02797, 0.9706, 0.02797, 0.9706, 0.02797, 0.9706, 0.02797, 0.9706, 0.02797, 0.9706, 0.02797, 0.9706, 0.02797, 0.9706, 0.02797, 0.9706, 0.02797, 0.9706, 0.02797, 0.9706, 0.02797, 0.9706, 0.02797, 0.9706, 0.02797, 0.9706, 0.02797, 0.9706, 0.02797, 0.9706, 0.02797, 0.9706, 0.0315, 0.9706, 0.0315, 0.9706, 0.0315, 0.9706, 0.0315, 0.9706, 0.0315, 0.9706, 0.0315, 0.9706, 0.0315, 0.9706, 0.0315, 0.9706, 0.03643, 0.9706, 0.03643, 0.9706, 0.03643, 0.9706, 0.03643, 0.9706, 0.03643, 0.9706, 0.03643, 0.9706, 0.03643, 0.9706, 0.03643, 0.9706, 0.03643, 0.9706, 0.03643, 0.9706, 0.03643, 0.9706, 0.03643, 0.9706, 0.03643, 0.9706, 0.03643, 0.9706, 0.03643, 0.9706, 0.03643, 0.9706, 0.03643, 0.9706, 0.03643, 0.9706, 0.03643, 0.9706, 0.03643, 0.9706, 0.0315, 0.9706, 0.0315, 0.9706, 0.0315, 0.9706, 0.0315, 0.9706, 0.03643, 0.9706, 0.03643, 0.9706, 0.03643, 0.9706, 0.03643, 0.9706, 0.0315, 0.9706, 0.0315, 0.9706, 0.0315, 0.9706, 0.0315, 0.9706, 0.0315, 0.9706, 0.0315, 0.9706, 0.0315, 0.9706, 0.0315, 0.9706, 0.0315, 0.9706, 0.0315, 0.9706, 0.0315, 0.9706, 0.0315, 0.9706, 0.03643, 0.9706, 0.03643, 0.9706, 0.03643, 0.9706, 0.03643, 0.9706, 0.03643, 0.9706, 0.03643, 0.9706, 0.03643, 0.9706, 0.03643, 0.9706, 0.03643, 0.9706, 0.03643, 0.9706, 0.03643, 0.9706, 0.03643, 0.9706, 0.03258, 0.9951, 0.03258, 0.9951, 0.03258, 0.9951, 0.03258, 0.9951, 0.03258, 0.9951, 0.03258, 0.9951, 0.03258, 0.9951, 0.03258, 0.9951, 0.03258, 0.9951, 0.03258, 0.9951, 0.03258, 0.9951, 0.03258, 0.9951, 0.03258, 0.9951, 0.03258, 0.9951, 0.03258, 0.9951, 0.03258, 0.9951, 0.03258, 0.9951, 0.03258, 0.9951, 0.03258, 0.9951, 0.03258, 0.9951, 0.03258, 0.9951, 0.03258, 0.9951, 0.03258, 0.9951, 0.03258, 0.9951, 0.03258, 0.9951, 0.03258, 0.9951, 0.03258, 0.9951, 0.03258, 0.9951, 0.03258, 0.9951, 0.03258, 0.9951, 0.03258, 0.9951, 0.03258, 0.9951, 0.03689, 0.995, 0.03689, 0.995, 0.03689, 0.995, 0.03689, 0.995, 0.03689, 0.995, 0.03689, 0.995, 0.03689, 0.995, 0.03689, 0.995, 0.03258, 0.9951, 0.03258, 0.9951, 0.03258, 0.9951, 0.03258, 0.9951, 0.03258, 0.9951, 0.03258, 0.9951, 0.03258, 0.9951, 0.03258, 0.9951, 0.03258, 0.9951, 0.03258, 0.9951, 0.03258, 0.9951, 0.03258, 0.9951, 0.03258, 0.9951, 0.03258, 0.9951, 0.03258, 0.9951, 0.03258, 0.9951, 0.03258, 0.9951, 0.03258, 0.9951, 0.03258, 0.9951, 0.03689, 0.995, 0.03689, 0.995, 0.03689, 0.995, 0.03689, 0.995, 0.03258, 0.9951, 0.03258, 0.9951, 0.03258, 0.9951, 0.03258, 0.9951, 0.03258, 0.9951, 0.03258, 0.9951, 0.03258, 0.9951, 0.03258, 0.9951, 0.03258, 0.9951, 0.03258, 0.9951, 0.03258, 0.9951, 0.03258, 0.9951, 0.03689, 0.995, 0.03689, 0.995, 0.03689, 0.995, 0.03689, 0.995, 0.03689, 0.995, 0.03689, 0.995, 0.03689, 0.995, 0.03689, 0.995, 0.03258, 0.9951, 0.03258, 0.9951, 0.03258, 0.9951, 0.03258, 0.9951, 0.03689, 0.995, 0.03689, 0.995, 0.03689, 0.995, 0.03689, 0.995, 0.03689, 0.995, 0.03689, 0.995, 0.03689, 0.995, 0.03689, 0.995, 0.03258, 0.9951, 0.03258, 0.9951, 0.03258, 0.9951, 0.03258, 0.9951, 0.03258, 0.9951, 0.03258, 0.9951, 0.03258, 0.9951, 0.03258, 0.9951, 0.03689, 0.995, 0.03689, 0.995, 0.03689, 0.995, 0.03689, 0.995, 0.03258, 0.9951, 0.03258, 0.9951, 0.03258, 0.9951, 0.03258, 0.9951, 0.03227, 0.9951, 0.03227, 0.9951, 0.03227, 0.9951, 0.03227, 0.9951, 0.03689, 0.995, 0.03689, 0.995, 0.03689, 0.995, 0.03689, 0.995, 0.03689, 0.995, 0.03689, 0.995, 0.03689, 0.995, 0.03689, 0.995, 0.03689, 0.995, 0.03689, 0.995, 0.03689, 0.995, 0.03689, 0.995, 0.03689, 0.995, 0.03689, 0.995, 0.03689, 0.995, 0.03689, 0.995, 0.03258, 0.9951, 0.03258, 0.9951, 0.03258, 0.9951, 0.03258, 0.9951, 0.03689, 0.995, 0.03689, 0.995, 0.03689, 0.995, 0.03689, 0.995, 0.03258, 0.9951, 0.03258, 0.9951, 0.03258, 0.9951, 0.03258, 0.9951, 0.03258, 0.9951, 0.03258, 0.9951, 0.03258, 0.9951, 0.03258, 0.9951, 0.03258, 0.9951, 0.03258, 0.9951, 0.03258, 0.9951, 0.03258, 0.9951, 0.03258, 0.9951, 0.03935, 0.995, 0.03935, 0.995, 0.03935, 0.995, 0.03935, 0.995, 0.03935, 0.995, 0.03935, 0.995, 0.03935, 0.995, 0.03935, 0.995, 0.03258, 0.9951, 0.03258, 0.9951, 0.03258, 0.9951, 0.03258, 0.9951, 0.03258, 0.9951, 0.03258, 0.9951, 0.03258, 0.9951, 0.03258, 0.9951, 0.02797, 0.9706, 0.02797, 0.9706, 0.02797, 0.9706, 0.03258, 0.9951, 0.03258, 0.9951, 0.03258, 0.9951, 0.03258, 0.9951, 0.03258, 0.9951, 0.03258, 0.9951, 0.03258, 0.9951, 0.03935, 0.995, 0.03935, 0.995, 0.03935, 0.995, 0.03935, 0.995, 0.03935, 0.995, 0.03935, 0.995, 0.03935, 0.995, 0.03935, 0.995, 0.03935, 0.995, 0.03935, 0.995, 0.03935, 0.995, 0.03935, 0.995, 0.03935, 0.995, 0.03935, 0.995, 0.03935, 0.995, 0.03935, 0.995, 0.03935, 0.995, 0.03935, 0.995, 0.03935, 0.995, 0.03935, 0.995, 0.03935, 0.995, 0.03935, 0.995, 0.03935, 0.995, 0.03935, 0.995, 0.03935, 0.995, 0.03935, 0.995, 0.03935, 0.995, 0.03935, 0.995, 0.03935, 0.995, 0.03935, 0.995, 0.03935, 0.995, 0.03935, 0.995, 0.03935, 0.995, 0.03935, 0.995, 0.03935, 0.995, 0.03935, 0.995, 0.03935, 0.995, 0.03935, 0.995, 0.03935, 0.995, 0.03935, 0.995, 0.03935, 0.995, 0.03935, 0.995, 0.03935, 0.995, 0.03935, 0.995, 0.03935, 0.995, 0.03935, 0.995, 0.03935, 0.995, 0.03935, 0.995, 0.03935, 0.995, 0.03935, 0.995, 0.03935, 0.995, 0.03935, 0.995, 0.03935, 0.995, 0.03935, 0.995, 0.03935, 0.995, 0.03935, 0.995, 0.03935, 0.995, 0.03935, 0.995, 0.03935, 0.995, 0.03258, 0.9951, 0.03258, 0.9951, 0.03258, 0.9951, 0.03258, 0.9951, 0.03258, 0.9951, 0.03258, 0.9951, 0.03258, 0.9951, 0.03258, 0.9951, 0.03258, 0.9951, 0.03258, 0.9951, 0.03258, 0.9951, 0.03258, 0.9951, 0.03258, 0.9951, 0.03258, 0.9951, 0.03258, 0.9951, 0.03258, 0.9951, 0.03258, 0.9951, 0.03258, 0.9951, 0.03258, 0.9951, 0.03258, 0.9951, 0.03258, 0.9951, 0.03258, 0.9951, 0.03258, 0.9951, 0.03258, 0.9951, 0.03258, 0.9951, 0.03258, 0.9951, 0.03258, 0.9951, 0.03258, 0.9951, 0.03258, 0.9951, 0.03258, 0.9951, 0.03258, 0.9951, 0.03689, 0.995, 0.03689, 0.995, 0.03689, 0.995, 0.03689, 0.995, 0.03243, 0.9951, 0.03243, 0.9951, 0.03243, 0.9951, 0.03243, 0.9951, 0.03258, 0.9951, 0.03258, 0.9951, 0.03258, 0.9951, 0.03258, 0.9951, 0.03258, 0.9951, 0.03258, 0.9951, 0.03258, 0.9951, 0.03258, 0.9951, 0.03258, 0.9951, 0.03258, 0.9951, 0.03258, 0.9951, 0.03258, 0.9951, 0.03258, 0.9951, 0.03258, 0.9951, 0.03258, 0.9951, 0.03258, 0.9951, 0.03258, 0.9951, 0.03258, 0.9951, 0.03258, 0.9951, 0.03258, 0.9951, 0.03258, 0.9951, 0.04716, 0.9399, 0.04716, 0.9399, 0.04716, 0.9399, 0.04716, 0.9399, 0.04716, 0.9399, 0.03258, 0.9951, 0.03258, 0.9951, 0.03258, 0.9951, 0.03258, 0.9951, 0.03258, 0.9951, 0.03258, 0.9951, 0.03258, 0.9951, 0.03258, 0.9951, 0.03258, 0.9951, 0.03689, 0.995, 0.03689, 0.995, 0.03689, 0.995, 0.03689, 0.995, 0.03258, 0.9951, 0.03258, 0.9951, 0.03258, 0.9951, 0.03258, 0.9951, 0.03258, 0.9951, 0.03258, 0.9951, 0.03258, 0.9951, 0.03258, 0.9951, 0.03258, 0.9951, 0.03258, 0.9951, 0.03258, 0.9951, 0.03258, 0.9951, 0.03243, 0.9951, 0.03243, 0.9951, 0.03243, 0.9951, 0.03243, 0.9951, 0.03243, 0.9951, 0.03243, 0.9951, 0.03243, 0.9951, 0.03243, 0.9951, 0.03258, 0.9951, 0.03258, 0.9951, 0.03258, 0.9951, 0.03258, 0.9951, 0.03689, 0.995, 0.03689, 0.995, 0.03689, 0.995, 0.03689, 0.995, 0.03689, 0.995, 0.03689, 0.995, 0.03689, 0.995, 0.03689, 0.995, 0.03258, 0.9951, 0.03258, 0.9951, 0.03258, 0.9951, 0.03258, 0.9951, 0.03735, 0.9951, 0.03735, 0.9951, 0.03735, 0.9951, 0.03735, 0.9951, 0.03243, 0.9951, 0.03243, 0.9951, 0.03243, 0.9951, 0.03243, 0.9951, 0.03258, 0.9951, 0.03258, 0.9951, 0.03258, 0.9951, 0.03258, 0.9951, 0.03258, 0.9951, 0.03258, 0.9951, 0.03258, 0.9951, 0.03258, 0.9951, 0.03689, 0.995, 0.03689, 0.995, 0.03689, 0.995, 0.03689, 0.995, 0.03689, 0.995, 0.03689, 0.995, 0.03689, 0.995, 0.03689, 0.995, 0.03689, 0.995, 0.03689, 0.995, 0.03689, 0.995, 0.03689, 0.995, 0.03689, 0.995, 0.03689, 0.995, 0.03689, 0.995, 0.03689, 0.995, 0.03258, 0.9951, 0.03258, 0.9951, 0.03258, 0.9951, 0.03258, 0.9951, 0.03689, 0.995, 0.03689, 0.995, 0.03689, 0.995, 0.03689, 0.995, 0.03258, 0.9951, 0.03258, 0.9951, 0.03258, 0.9951, 0.03258, 0.9951, 0.03258, 0.9951, 0.03258, 0.9951, 0.03258, 0.9951, 0.03258, 0.9951, 0.03258, 0.9951, 0.03258, 0.9951, 0.03258, 0.9951, 0.03258, 0.9951, 0.03258, 0.9951, 0.03935, 0.995, 0.03935, 0.995, 0.03935, 0.995, 0.03935, 0.995, 0.03935, 0.995, 0.03935, 0.995, 0.03935, 0.995, 0.03935, 0.995, 0.03258, 0.9951, 0.03258, 0.9951, 0.03258, 0.9951, 0.03258, 0.9951, 0.03258, 0.9951, 0.03258, 0.9951, 0.03258, 0.9951, 0.03258, 0.9951, 0.03735, 0.9951, 0.03735, 0.9951, 0.03735, 0.9951, 0.03258, 0.9951, 0.03258, 0.9951, 0.03258, 0.9951, 0.03258, 0.9951, 0.03258, 0.9951, 0.03258, 0.9951, 0.03258, 0.9951, 0.03935, 0.995, 0.03935, 0.995, 0.03935, 0.995, 0.03935, 0.995, 0.03935, 0.995, 0.03935, 0.995, 0.03935, 0.995, 0.03935, 0.995, 0.03935, 0.995, 0.03935, 0.995, 0.03935, 0.995, 0.03935, 0.995, 0.03935, 0.995, 0.03935, 0.995, 0.03935, 0.995, 0.03935, 0.995, 0.03935, 0.995, 0.03935, 0.995, 0.03935, 0.995, 0.03935, 0.995, 0.03935, 0.995, 0.03935, 0.995, 0.03935, 0.995, 0.03935, 0.995, 0.03935, 0.995, 0.03935, 0.995, 0.03935, 0.995, 0.03935, 0.995, 0.03935, 0.995, 0.03935, 0.995, 0.03935, 0.995, 0.03935, 0.995, 0.03935, 0.995, 0.03935, 0.995, 0.03935, 0.995, 0.03935, 0.995, 0.03935, 0.995, 0.03935, 0.995, 0.03935, 0.995, 0.03935, 0.995, 0.03935, 0.995, 0.03935, 0.995, 0.03935, 0.995, 0.03935, 0.995, 0.03935, 0.995, 0.03935, 0.995, 0.03935, 0.995, 0.03935, 0.995, 0.03935, 0.995, 0.03935, 0.995, 0.03935, 0.995, 0.03935, 0.995, 0.03935, 0.995, 0.03935, 0.995, 0.03935, 0.995, 0.03935, 0.995, 0.03935, 0.995, 0.03935, 0.995, 0.03935, 0.995, 0.04716, 0.9399, 0.04716, 0.9399, 0.04716, 0.9399, 0.04717, 0.94, 0.04717, 0.94, 0.04717, 0.94, 0.04717, 0.94, 0.03935, 0.995, 0.03935, 0.995, 0.03935, 0.995, 0.03935, 0.995, 0.03935, 0.995, 0.03935, 0.995, 0.03935, 0.995, 0.03935, 0.995, 0.03935, 0.995, 0.03935, 0.995, 0.03935, 0.995, 0.03935, 0.995, 0.03689, 0.995, 0.03689, 0.995, 0.03689, 0.995, 0.03689, 0.995, 0.03689, 0.995, 0.03689, 0.995, 0.03689, 0.995, 0.03689, 0.995, 0.03935, 0.995, 0.03935, 0.995, 0.03935, 0.995, 0.03935, 0.995, 0.03935, 0.995, 0.03935, 0.995, 0.03643, 0.9706, 0.03643, 0.9706, 0.03643, 0.9706, 0.03643, 0.9706, 0.03643, 0.9706, 0.03643, 0.9706, 0.03643, 0.9706, 0.03643, 0.9706, 0.03643, 0.9706, 0.03643, 0.9706, 0.03643, 0.9706, 0.03643, 0.9706, 0.03643, 0.9706, 0.03643, 0.9706, 0.03643, 0.9706, 0.03643, 0.9706, 0.03643, 0.9706, 0.03643, 0.9706, 0.03643, 0.9706, 0.03643, 0.9706, 0.03643, 0.9706, 0.03643, 0.9706, 0.03643, 0.9706, 0.03643, 0.9706, 0.03643, 0.9706, 0.03643, 0.9706, 0.0315, 0.9706, 0.0315, 0.9706, 0.0315, 0.9706, 0.0315, 0.9706, 0.0315, 0.9706, 0.0315, 0.9706, 0.0315, 0.9706, 0.0315, 0.9706, 0.0315, 0.9706, 0.0315, 0.9706, 0.0315, 0.9706, 0.0315, 0.9706, 0.0315, 0.9706, 0.0315, 0.9706, 0.0315, 0.9706, 0.0315, 0.9706, 0.0315, 0.9706, 0.0315, 0.9706, 0.0315, 0.9706, 0.0315, 0.9706, 0.0315, 0.9706, 0.03162, 0.9721, 0.03162, 0.9721, 0.03162, 0.9721, 0.03162, 0.9721, 0.03162, 0.9721, 0.03162, 0.9721, 0.03162, 0.9721, 0.03162, 0.9721, 0.03162, 0.9721, 0.03162, 0.9721, 0.03162, 0.9721, 0.03162, 0.9721, 0.03443, 0.9706, 0.03443, 0.9706, 0.03443, 0.9706, 0.03443, 0.9706, 0.03443, 0.9706, 0.03443, 0.9706, 0.03443, 0.9706, 0.03443, 0.9706, 0.03443, 0.9706, 0.03443, 0.9706, 0.03443, 0.9706, 0.03443, 0.9706, 0.03443, 0.9706, 0.03443, 0.9706, 0.03443, 0.9706, 0.03443, 0.9706, 0.03152, 0.9724, 0.03152, 0.9724, 0.03152, 0.9724, 0.03152, 0.9724, 0.03162, 0.9721, 0.03162, 0.9721, 0.03162, 0.9721, 0.03162, 0.9721, 0.03162, 0.9721, 0.03162, 0.9721, 0.03162, 0.9721, 0.03162, 0.9721, 0.03443, 0.9706, 0.03443, 0.9706, 0.03443, 0.9706, 0.04716, 0.9399, 0.04716, 0.9399, 0.04716, 0.9399, 0.04716, 0.9399, 0.04716, 0.9399, 0.04716, 0.9399, 0.04716, 0.9399, 0.04716, 0.9399, 0.04716, 0.9399, 0.04716, 0.9399, 0.04716, 0.9399, 0.02797, 0.9706, 0.02797, 0.9706, 0.02797, 0.9706, 0.02535, 0.9706, 0.02535, 0.9706, 0.02535, 0.9706, 0.02535, 0.9706, 0.02535, 0.9706, 0.02535, 0.9706, 0.02535, 0.9706, 0.02535, 0.9706, 0.02535, 0.9706, 0.02535, 0.9706, 0.02535, 0.9706, 0.02535, 0.9706, 0.02797, 0.9706, 0.02797, 0.9706, 0.02797, 0.9706, 0.02797, 0.9706, 0.02797, 0.9706, 0.02797, 0.9706, 0.02797, 0.9706, 0.02797, 0.9706, 0.02797, 0.9706, 0.02797, 0.9706, 0.02797, 0.9706, 0.02797, 0.9706, 0.02535, 0.9706, 0.02535, 0.9706, 0.02535, 0.9706, 0.02535, 0.9706, 0.02535, 0.9706, 0.02535, 0.9706, 0.02535, 0.9706, 0.02535, 0.9706, 0.02797, 0.9706, 0.02797, 0.9706, 0.02797, 0.9706, 0.02797, 0.9706, 0.02797, 0.9706, 0.02797, 0.9706, 0.02797, 0.9706, 0.02797, 0.9706, 0.02797, 0.9706, 0.02797, 0.9706, 0.02797, 0.9706, 0.02797, 0.9706, 0.02797, 0.9706, 0.02535, 0.9706, 0.02535, 0.9706, 0.02535, 0.9706, 0.02535, 0.9706, 0.02535, 0.9706, 0.03162, 0.9721, 0.03162, 0.9721, 0.03162, 0.9721, 0.03162, 0.9721, 0.03056, 0.9727, 0.03056, 0.9727, 0.03056, 0.9727, 0.03056, 0.9727, 0.03162, 0.9721, 0.03162, 0.9721, 0.03162, 0.9721, 0.03162, 0.9721, 0.03443, 0.9706, 0.03443, 0.9706, 0.03443, 0.9706, 0.03443, 0.9706, 0.03443, 0.9706, 0.03443, 0.9706, 0.03443, 0.9706, 0.03443, 0.9706, 0.03443, 0.9706, 0.03162, 0.9721, 0.03162, 0.9721, 0.03162, 0.9721, 0.03162, 0.9721, 0.03162, 0.9721, 0.03162, 0.9721, 0.03162, 0.9721, 0.03162, 0.9721, 0.03162, 0.9721, 0.03162, 0.9721, 0.03162, 0.9721, 0.03162, 0.9721, 0.03258, 0.9951, 0.03258, 0.9951, 0.03258, 0.9951, 0.03258, 0.9951, 0.03258, 0.9951, 0.03258, 0.9951, 0.03258, 0.9951, 0.03258, 0.9951, 0.03258, 0.9951, 0.03258, 0.9951, 0.03258, 0.9951, 0.03258, 0.9951, 0.03258, 0.9951, 0.03258, 0.9951, 0.03258, 0.9951, 0.03258, 0.9951, 0.03258, 0.9951, 0.03258, 0.9951, 0.03258, 0.9951, 0.03258, 0.9951, 0.03258, 0.9951, 0.03258, 0.9951, 0.03258, 0.9951, 0.03258, 0.9951, 0.03258, 0.9951, 0.04715, 0.94, 0.04715, 0.94, 0.04715, 0.94, 0.04716, 0.9399, 0.04716, 0.9399, 0.04716, 0.9399, 0.04716, 0.9399, 0.04716, 0.9399, 0.04716, 0.9399, 0.04716, 0.9399, 0.04716, 0.9399, 0.04716, 0.9399, 0.04716, 0.9399, 0.03258, 0.9951, 0.03258, 0.9951, 0.03258, 0.9951, 0.03258, 0.9951, 0.03258, 0.9951, 0.03258, 0.9951, 0.03258, 0.9951, 0.03258, 0.9951, 0.04717, 0.94, 0.04717, 0.94, 0.04717, 0.94, 0.04717, 0.94, 0.03258, 0.9951, 0.03258, 0.9951, 0.03258, 0.9951, 0.03258, 0.9951, 0.03258, 0.9951, 0.04715, 0.94, 0.04715, 0.94, 0.04715, 0.94, 0.04716, 0.9399, 0.04716, 0.9399, 0.04716, 0.9399, 0.04716, 0.9399, 0.04716, 0.9399, 0.04716, 0.9399, 0.04716, 0.9399, 0.04716, 0.9399, 0.04716, 0.9399, 0.03643, 0.9706, 0.03643, 0.9706, 0.03643, 0.9706, 0.03643, 0.9706, 0.0315, 0.9706, 0.0315, 0.9706, 0.0315, 0.9706, 0.0315, 0.9706, 0.03643, 0.9706, 0.03643, 0.9706, 0.03643, 0.9706, 0.03643, 0.9706, 0.03643, 0.9706, 0.03643, 0.9706, 0.03643, 0.9706, 0.03643, 0.9706, 0.02535, 0.9706, 0.02535, 0.9706, 0.02535, 0.9706, 0.02535, 0.9706, 0.02535, 0.9706, 0.0315, 0.9706, 0.0315, 0.9706, 0.0315, 0.9706, 0.0315, 0.9706, 0.02797, 0.9706, 0.02797, 0.9706, 0.02797, 0.9706, 0.02797, 0.9706, 0.02797, 0.9706, 0.02797, 0.9706, 0.02797, 0.9706, 0.02797, 0.9706, 0.02797, 0.9706, 0.02797, 0.9706, 0.02797, 0.9706, 0.02797, 0.9706, 0.02797, 0.9706, 0.02797, 0.9706, 0.02797, 0.9706, 0.02797, 0.9706, 0.02797, 0.9706, 0.03443, 0.9706, 0.03443, 0.9706, 0.03443, 0.9706, 0.03443, 0.9706, 0.03443, 0.9706, 0.03443, 0.9706, 0.03443, 0.9706, 0.03443, 0.9706, 0.03443, 0.9706, 0.03443, 0.9706, 0.03443, 0.9706, 0.03443, 0.9706, 0.02797, 0.9706, 0.02797, 0.9706, 0.02797, 0.9706, 0.02797, 0.9706, 0.02797, 0.9706, 0.02797, 0.9706, 0.02797, 0.9706, 0.02797, 0.9706, 0.02797, 0.9706, 0.02797, 0.9706, 0.02797, 0.9706, 0.02797, 0.9706, 0.02797, 0.9706, 0.02797, 0.9706, 0.02797, 0.9706, 0.02797, 0.9706, 0.02535, 0.9706, 0.02535, 0.9706, 0.02535, 0.9706, 0.02535, 0.9706, 0.02797, 0.9706, 0.02797, 0.9706, 0.02797, 0.9706, 0.02797, 0.9706, 0.02535, 0.9706, 0.02535, 0.9706, 0.02535, 0.9706, 0.02535, 0.9706, 0.02797, 0.9706, 0.02797, 0.9706, 0.02797, 0.9706, 0.02797, 0.9706, 0.02797, 0.9706, 0.02797, 0.9706, 0.02797, 0.9706, 0.02797, 0.9706, 0.02797, 0.9706, 0.02797, 0.9706, 0.02797, 0.9706, 0.02797, 0.9706, 0.02797, 0.9706, 0.02797, 0.9706, 0.02797, 0.9706, 0.02797, 0.9706, 0.02797, 0.9706, 0.02797, 0.9706, 0.02797, 0.9706, 0.02797, 0.9706, 0.04716, 0.9399, 0.04716, 0.9399, 0.04716, 0.9399, 0.03443, 0.9706, 0.03443, 0.9706, 0.03443, 0.9706, 0.03443, 0.9706, 0.03443, 0.9706, 0.03443, 0.9706, 0.03443, 0.9706, 0.03443, 0.9706, 0.03443, 0.9706, 0.03443, 0.9706, 0.03443, 0.9706, 0.03443, 0.9706, 0.02535, 0.9706, 0.02535, 0.9706, 0.02535, 0.9706, 0.02535, 0.9706, 0.02535, 0.9706, 0.02535, 0.9706, 0.02535, 0.9706, 0.02535, 0.9706, 0.02535, 0.9706, 0.02535, 0.9706, 0.02535, 0.9706, 0.02535, 0.9706, 0.02797, 0.9706, 0.02797, 0.9706, 0.02797, 0.9706, 0.02797, 0.9706, 0.02535, 0.9706, 0.02535, 0.9706, 0.02535, 0.9706, 0.02535, 0.9706, 0.02797, 0.9706, 0.02797, 0.9706, 0.02797, 0.9706, 0.02797, 0.9706, 0.02535, 0.9706, 0.02535, 0.9706, 0.02535, 0.9706, 0.02535, 0.9706, 0.03443, 0.9706, 0.03443, 0.9706, 0.03443, 0.9706, 0.03443, 0.9706, 0.03443, 0.9706, 0.03443, 0.9706, 0.03443, 0.9706, 0.03443, 0.9706, 0.03443, 0.9706, 0.6917, 0.07299, 0.6917, 0.144, 0.8168, 0.144, 0.8168, 0.07299, 0.02535, 0.9706, 0.02535, 0.9706, 0.02535, 0.9706, 0.02535, 0.9706])
me_cube_001.use_remesh_preserve_volume = False
me_cube_001.use_remesh_preserve_attributes = False
me_cube_001.use_mirror_vertex_groups = False
me_cube_001.update()

# ---- objects
ob_cube = bpy.data.objects.new('Cube', me_cube_001)

# ---- transforms, parenting, visibility, modifiers, constraints
ob_cube.location = (0.0, 0.0, 0.0)
ob_cube.scale = (1.002, 1.002, 1.002)
ob_cube.lineart.crease_threshold = 0.0

# ---- collection membership
col_collection_1.objects.link(ob_cube)

# ---- scene / render settings (as saved in the file)
scene.frame_start = 1; scene.frame_end = 250; scene.frame_set(42)
scene.render.engine = 'BLENDER_EEVEE_NEXT'
scene.render.resolution_percentage = 50
scene.render.dither_intensity = 0.0
scene.cycles.use_denoising = False
scene.cycles.samples = 128
scene.cycles.sampling_pattern = 'TABULATED_SOBOL'
scene.cycles.light_sampling_threshold = 0.0
scene.cycles.use_adaptive_sampling = False
scene.cycles.use_light_tree = False
scene.cycles.blur_glossy = 0.0
scene.cycles.sample_clamp_indirect = 0.0
scene.view_settings.view_transform = 'Standard'
bpy.context.view_layer.update()

# ---- added for rendering (the .blend has no active camera and no usable light): camera, sun
cam_auto = bpy.data.cameras.new('AutoCamera')
cam_auto.lens = 50.0
cam_auto.sensor_width = 36.0
cam_auto.clip_end = 1000.0
ob_auto_camera = bpy.data.objects.new('AutoCamera', cam_auto)
scene.collection.objects.link(ob_auto_camera)
ob_auto_camera.location = (8.71972, -11.9624, 9.57882)
ob_auto_camera.rotation_euler = (1.09748, -7.21219e-08, 0.694738)
scene.camera = ob_auto_camera
light_auto_sun = bpy.data.lights.new('AutoSun', 'SUN')
light_auto_sun.energy = 3.0
light_auto_sun.angle = 0.0523599
ob_auto_sun = bpy.data.objects.new('AutoSun', light_auto_sun)
scene.collection.objects.link(ob_auto_sun)
ob_auto_sun.rotation_euler = (0.872665, 0.174533, 0.523599)
bpy.context.view_layer.update()

